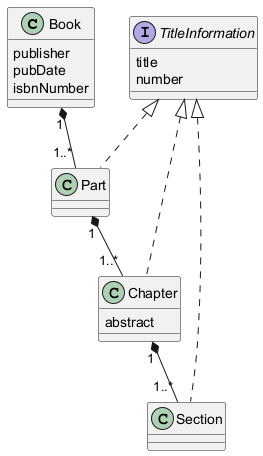

The diagram above was rendered by PlantUML. Its source (embedded in the PNG):
@startuml

class Book {
    {field} publisher
    {field} pubDate
    {field} isbnNumber
}

interface TitleInformation {
    {field} title
    {field} number
}

class Part implements TitleInformation {}

class Chapter implements TitleInformation {
    {field} abstract
}

class Section implements TitleInformation {}

Book "1" *-- "1..*" Part
Part "1" *-- "1..*" Chapter
Chapter "1" *-- "1..*" Section

@enduml